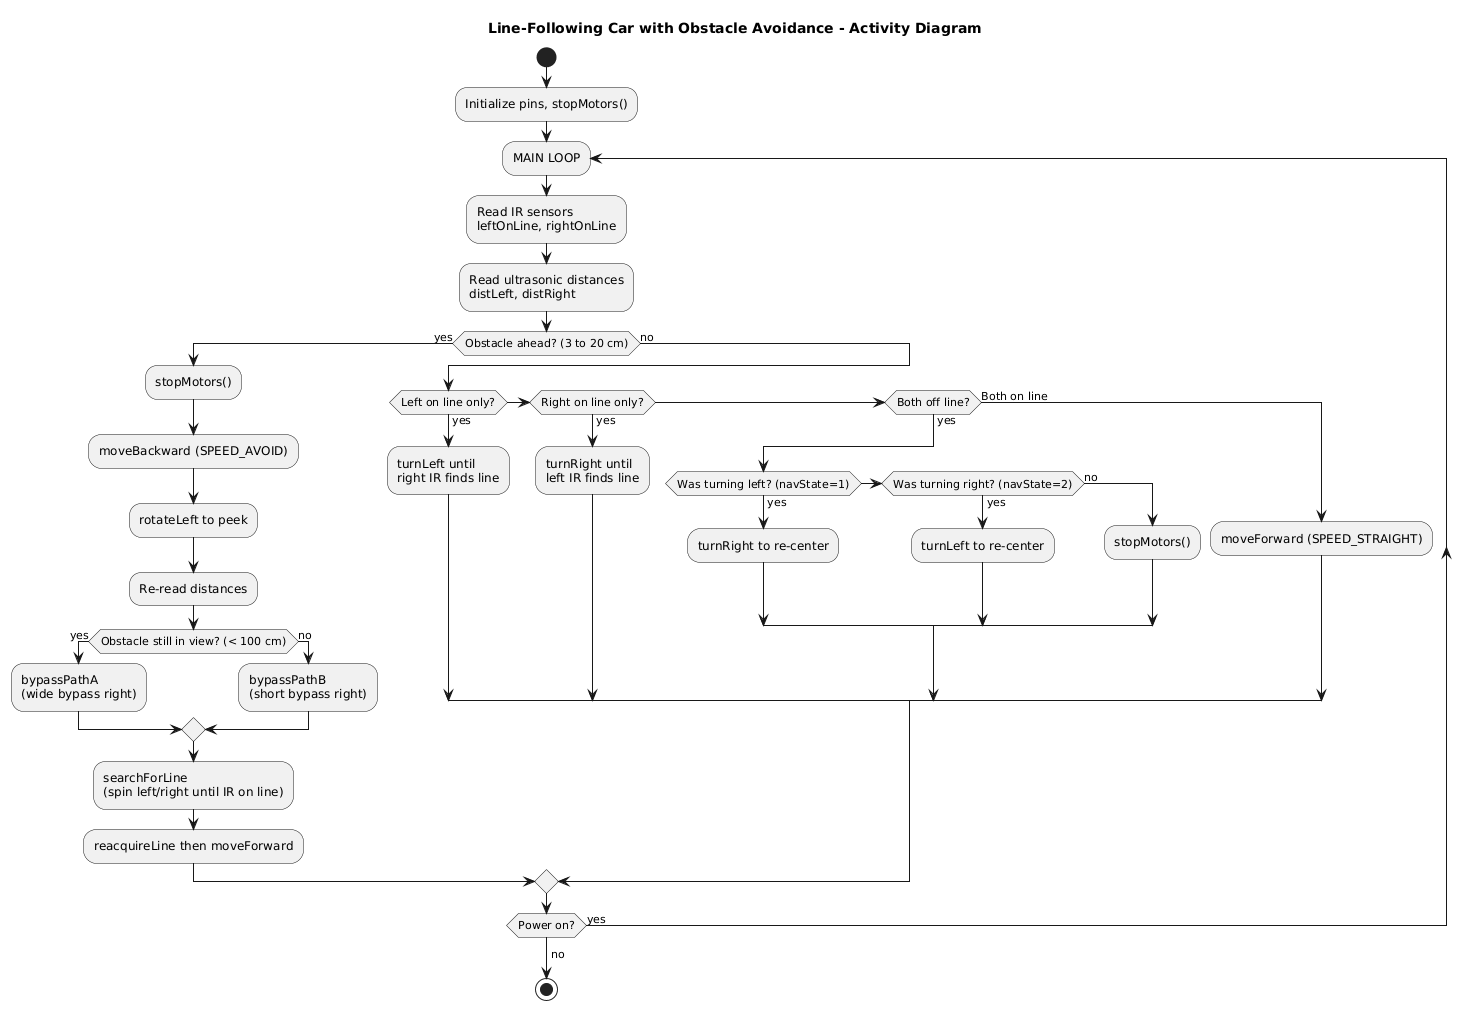

The diagram above was rendered by PlantUML. Its source (embedded in the PNG):
@startuml
title Line-Following Car with Obstacle Avoidance - Activity Diagram

start
:Initialize pins, stopMotors();

repeat :MAIN LOOP;
  :Read IR sensors
  leftOnLine, rightOnLine;
  :Read ultrasonic distances
  distLeft, distRight;

  if (Obstacle ahead? (3 to 20 cm)) then (yes)
    :stopMotors();
    :moveBackward (SPEED_AVOID);
    :rotateLeft to peek;
    :Re-read distances;
    if (Obstacle still in view? (< 100 cm)) then (yes)
      :bypassPathA
      (wide bypass right);
    else (no)
      :bypassPathB
      (short bypass right);
    endif
    :searchForLine
    (spin left/right until IR on line);
    :reacquireLine then moveForward;
  else (no)
    if (Left on line only?) then (yes)
      :turnLeft until
      right IR finds line;
    elseif (Right on line only?) then (yes)
      :turnRight until
      left IR finds line;
    elseif (Both off line?) then (yes)
      if (Was turning left? (navState=1)) then (yes)
        :turnRight to re-center;
      elseif (Was turning right? (navState=2)) then (yes)
        :turnLeft to re-center;
      else (no)
        :stopMotors();
      endif
    else (Both on line)
      :moveForward (SPEED_STRAIGHT);
    endif
  endif
repeat while (Power on?) is (yes)
->no;
stop

@enduml